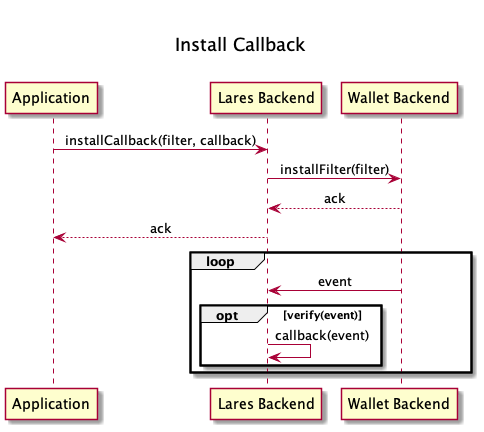

The diagram above was rendered by PlantUML. Its source (embedded in the PNG):
@startuml Lares Backend Install Callback

skinparam SequenceMessageAlignment center

title

  Install Callback

end title

"Application" -> "Lares Backend" : installCallback(filter, callback)
"Lares Backend" -> "Wallet Backend" : installFilter(filter)
"Wallet Backend" --> "Lares Backend" : ack
"Lares Backend" --> "Application" : ack
loop
  "Wallet Backend" -> "Lares Backend" : event
  opt verify(event)
    "Lares Backend" -> "Lares Backend" : callback(event)
  end
end
@enduml